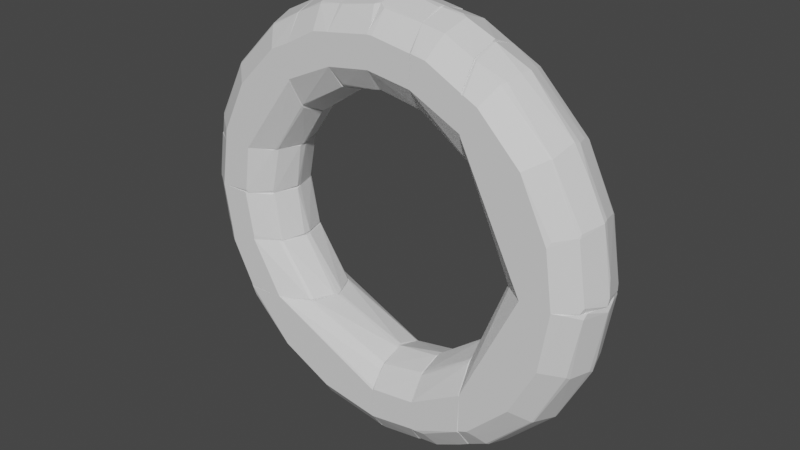 # Source: torus.blend  (saved by Blender 2.93.20; exported with 4.5.12 LTS)
import bpy
from mathutils import Matrix  # noqa: F401  (used for matrix-valued properties, if any)

bpy.ops.wm.read_factory_settings(use_empty=True)
scene = bpy.context.scene
scene.name = 'Scene'

# ---- collections
col_collection = bpy.data.collections.new('Collection'); scene.collection.children.link(col_collection)

# ---- materials (node trees are filled in below, after node groups)
mat_default_obj = bpy.data.materials.new('Default OBJ')
mat_default_obj.use_transparent_shadow = False

# ---- material node trees
mat_default_obj.use_nodes = True; mat_default_obj.node_tree.nodes.clear()
_N = mat_default_obj.node_tree.nodes; _L = mat_default_obj.node_tree.links
n0 = _N.new('ShaderNodeBsdfPrincipled'); n0.name = 'Principled BSDF'; n0.location = (10, 300)
n0.distribution = 'GGX'
n0.subsurface_method = 'BURLEY'
n0.inputs[3].default_value = 1.45
n0.inputs[27].default_value = (0.0, 0.0, 0.0, 1.0)
n0.inputs[28].default_value = 1.0
n1 = _N.new('ShaderNodeOutputMaterial'); n1.name = 'Material Output'; n1.location = (300, 300)
_L.new(n0.outputs[0], n1.inputs[0])
n1.is_active_output = True

# ---- world
world_world = bpy.data.worlds.new('World'); scene.world = world_world
world_world.use_nodes = True; world_world.node_tree.nodes.clear()
_N = world_world.node_tree.nodes; _L = world_world.node_tree.links
n0 = _N.new('ShaderNodeOutputWorld'); n0.name = 'World Output'; n0.location = (300, 300)
n1 = _N.new('ShaderNodeBackground'); n1.name = 'Background'; n1.location = (10, 300)
n1.inputs[0].default_value = (0.05088, 0.05088, 0.05088, 1.0)
_L.new(n1.outputs[0], n0.inputs[0])
n0.is_active_output = True
world_world.color = (0.05088, 0.05088, 0.05088)
world_world.use_sun_shadow = False
world_world.sun_shadow_jitter_overblur = 0.0

# ---- meshes
me_convex_0_001 = bpy.data.meshes.new('convex_0.001')
me_convex_0_001.from_pydata([(-0.1543, -0.4562, -0.0634), (0.002703, -0.4773, -0.06641), (-0.1422, -0.4622, -0.06038), (-0.1785, -0.2358, 0.003007), (-0.1785, -0.2358, -0.003007), (-0.3626, -0.2358, -0.09662), (0.002703, -0.5015, 0.006034), (0.002703, -0.4351, -0.09662), (0.002703, -0.3596, 0.09359), (0.002703, -0.3143, -0.05735), (0.002703, -0.3143, 0.05735), (-0.272, -0.2358, -0.09662), (-0.272, -0.2358, 0.09662), (-0.3626, -0.2389, 0.09662), (-0.1362, -0.4139, 0.09662), (0.002703, -0.4773, 0.06641), (-0.2569, -0.3536, -0.09662), (-0.2841, -0.3898, -0.0634), (0.002703, -0.3656, -0.09662), (-0.3898, -0.2841, -0.0634), (0.002703, -0.4351, 0.09662), (-0.003339, -0.2962, -0.003007), (-0.2569, -0.3536, 0.09662), (-0.2026, -0.2358, -0.05735), (-0.2026, -0.2358, 0.05735), (-0.4169, -0.2358, 0.05735), (-0.3928, -0.2841, 0.06038), (-0.1362, -0.4139, -0.09662), (-0.4169, -0.2358, -0.05735), (-0.1574, -0.4773, 0.006034), (-0.2841, -0.4139, -0.003007), (-0.1574, -0.4773, -0.006034), (-0.2992, -0.4049, 0.003007), (-0.01542, -0.4834, 0.05735), (-0.1543, -0.4592, 0.06038), (0.002703, -0.3656, 0.09662), (0.002703, -0.2992, 0.009041), (-0.2901, -0.3988, -0.03622), (-0.4049, -0.2992, -0.003007), (-0.01242, -0.5015, -0.003007), (-0.006382, -0.4834, -0.06038), (0.002703, -0.3264, -0.06944), (-0.3536, -0.257, -0.09662), (-0.1543, -0.4592, -0.06038), (-0.3566, -0.26, 0.09359), (0.002703, -0.3264, 0.06944), (-0.4351, -0.2419, -0.003007), (-0.3928, -0.2841, -0.06038), (-0.2841, -0.3928, 0.06038), (-0.2841, -0.3898, 0.0634), (-0.4049, -0.2992, 0.003007), (-0.1483, -0.4501, 0.06944), (-0.2901, -0.3988, 0.03622), (-0.4351, -0.2389, 0.006034), (-0.2086, -0.2358, -0.0634), (-0.2086, -0.2358, 0.0634)], [], [(0, 1, 2), (3, 4, 5), (6, 7, 8), (8, 7, 9), (8, 9, 10), (5, 4, 11), (7, 5, 11), (3, 5, 12), (13, 14, 12), (6, 8, 15), (5, 7, 16), (0, 17, 16), (9, 7, 18), (7, 11, 18), (16, 17, 19), (12, 14, 20), (15, 8, 20), (4, 3, 21), (14, 13, 22), (11, 4, 23), (4, 21, 23), (21, 9, 23), (3, 12, 24), (12, 5, 25), (13, 12, 25), (26, 13, 25), (16, 7, 27), (0, 16, 27), (5, 19, 28), (25, 5, 28), (29, 30, 31), (30, 29, 32), (29, 6, 33), (6, 15, 33), (34, 29, 33), (15, 34, 33), (8, 12, 35), (12, 20, 35), (20, 8, 35), (10, 9, 36), (21, 3, 36), (9, 21, 36), (3, 24, 36), (24, 10, 36), (30, 32, 37), (32, 38, 37), (6, 29, 39), (40, 6, 39), (29, 31, 39), (11, 9, 41), (9, 18, 41), (18, 11, 41), (5, 16, 42), (19, 5, 42), (16, 19, 42), (17, 0, 43), (31, 30, 43), (37, 17, 43), (30, 37, 43), (13, 26, 44), (22, 13, 44), (8, 10, 45), (12, 8, 45), (10, 12, 45), (7, 6, 1), (6, 40, 1), (27, 7, 1), (0, 27, 1), (38, 46, 47), (19, 17, 47), (28, 19, 47), (46, 28, 47), (17, 37, 47), (37, 38, 47), (48, 34, 49), (26, 48, 49), (44, 26, 49), (22, 44, 49), (46, 38, 50), (38, 32, 50), (34, 15, 51), (20, 14, 51), (15, 20, 51), (14, 22, 51), (49, 34, 51), (22, 49, 51), (34, 48, 52), (29, 34, 52), (48, 26, 52), (32, 29, 52), (26, 50, 52), (50, 32, 52), (26, 25, 53), (28, 46, 53), (25, 28, 53), (46, 50, 53), (50, 26, 53), (9, 11, 54), (11, 23, 54), (23, 9, 54), (12, 10, 55), (24, 12, 55), (10, 24, 55), (40, 39, 2), (39, 31, 2), (43, 0, 2), (31, 43, 2), (1, 40, 2)])
me_convex_0_001.materials.append(mat_default_obj)
me_convex_0_001.use_remesh_fix_poles = True
me_convex_0_001.use_remesh_preserve_attributes = False
me_convex_0_001.update()
me_convex_1_001 = bpy.data.meshes.new('convex_1.001')
me_convex_1_001.from_pydata([(0.4586, -0.1483, -0.0634), (0.4103, -0.2509, -0.06038), (0.3891, -0.2841, -0.0634), (0.4858, -0.000316, 0.05434), (0.4345, -0.000316, -0.09662), (0.3137, -0.000316, 0.05434), (0.2352, -0.272, -0.09662), (0.2352, -0.4351, -0.009041), (0.2352, -0.3626, 0.09662), (0.3529, -0.2569, -0.09662), (0.3167, -0.000316, -0.06038), (0.2352, -0.1785, 0.003007), (0.365, -0.000316, 0.09662), (0.4133, -0.1392, 0.09662), (0.2352, -0.272, 0.09662), (0.5009, -0.000316, -0.009041), (0.2352, -0.3626, -0.09662), (0.365, -0.000316, -0.09662), (0.4345, -0.000316, 0.09662), (0.2986, -0.000316, -0.009041), (0.2352, -0.2026, -0.05735), (0.3529, -0.2569, 0.09662), (0.2352, -0.2026, 0.05735), (0.4133, -0.1392, -0.09662), (0.2382, -0.4169, 0.05735), (0.2382, -0.4351, -0.009041), (0.2382, -0.4169, -0.05735), (0.2835, -0.3898, -0.0634), (0.2986, -0.000316, 0.009041), (0.3228, -0.000316, 0.06641), (0.3922, -0.2841, 0.06038), (0.2865, -0.3928, 0.05735), (0.4073, -0.2962, 0.003007), (0.2956, -0.4079, -0.003007), (0.4073, -0.2962, -0.003007), (0.4767, -0.1603, -0.003007), (0.4767, -0.1543, 0.009041), (0.5009, -0.01542, 0.003007), (0.4827, -0.0124, -0.06038), (0.4616, -0.1513, -0.05735), (0.4827, -0.0124, 0.06038), (0.2563, -0.3535, -0.09662), (0.4586, -0.1483, 0.0634), (0.4616, -0.1543, 0.05434), (0.3922, -0.2841, -0.06038), (0.2865, -0.3928, -0.05735), (0.2956, -0.4079, 0.003007), (0.4767, -0.000316, -0.06641), (0.3891, -0.2841, 0.0634), (0.2684, -0.3656, 0.08453), (0.2382, -0.4351, 0.009041), (0.3228, -0.000316, -0.06641), (0.4827, -0.1302, -0.003007), (0.4526, -0.00338, 0.08453), (0.2835, -0.3898, 0.0634), (0.2352, -0.2087, 0.0634), (0.4345, -0.01244, -0.09662), (0.2352, -0.2087, -0.0634), (0.2563, -0.3535, 0.09662)], [], [(0, 1, 2), (3, 4, 5), (6, 7, 8), (6, 4, 9), (5, 4, 10), (6, 8, 11), (3, 5, 12), (8, 13, 12), (11, 8, 14), (8, 12, 14), (4, 3, 15), (7, 6, 16), (6, 9, 16), (4, 6, 17), (10, 4, 17), (3, 12, 18), (12, 13, 18), (5, 10, 19), (11, 19, 20), (6, 11, 20), (19, 10, 20), (13, 8, 21), (11, 14, 22), (9, 4, 23), (8, 7, 24), (25, 7, 26), (7, 16, 26), (16, 27, 26), (5, 19, 28), (19, 11, 28), (22, 5, 28), (11, 22, 28), (12, 5, 29), (14, 12, 29), (30, 31, 32), (33, 34, 32), (34, 35, 32), (35, 36, 32), (15, 3, 37), (38, 39, 0), (37, 3, 40), (36, 37, 40), (9, 27, 41), (16, 9, 41), (27, 16, 41), (42, 30, 43), (30, 32, 43), (32, 36, 43), (36, 40, 43), (40, 42, 43), (44, 34, 45), (27, 44, 45), (33, 25, 45), (34, 33, 45), (25, 26, 45), (26, 27, 45), (25, 33, 46), (32, 31, 46), (33, 32, 46), (4, 15, 47), (15, 38, 47), (38, 0, 47), (42, 13, 48), (30, 42, 48), (13, 21, 48), (21, 49, 48), (7, 25, 50), (24, 7, 50), (31, 24, 50), (25, 46, 50), (46, 31, 50), (6, 10, 51), (17, 6, 51), (10, 17, 51), (39, 38, 52), (38, 15, 52), (35, 39, 52), (36, 35, 52), (37, 36, 52), (15, 37, 52), (34, 44, 1), (35, 34, 1), (39, 35, 1), (0, 39, 1), (13, 42, 53), (3, 18, 53), (18, 13, 53), (42, 40, 53), (40, 3, 53), (31, 30, 54), (8, 24, 54), (24, 31, 54), (30, 48, 54), (48, 49, 54), (5, 22, 55), (22, 14, 55), (29, 5, 55), (14, 29, 55), (23, 4, 56), (0, 23, 56), (4, 47, 56), (47, 0, 56), (10, 6, 57), (6, 20, 57), (20, 10, 57), (21, 8, 58), (49, 21, 58), (8, 54, 58), (54, 49, 58), (27, 9, 2), (44, 27, 2), (9, 23, 2), (23, 0, 2), (1, 44, 2)])
me_convex_1_001.materials.append(mat_default_obj)
me_convex_1_001.use_remesh_fix_poles = True
me_convex_1_001.use_remesh_preserve_attributes = False
me_convex_1_001.update()
me_convex_2_001 = bpy.data.meshes.new('convex_2.001')
me_convex_2_001.from_pydata([(0.2201, 0.4254, 0.05735), (0.2201, 0.368, 0.09662), (0.2261, 0.4224, 0.06038), (0.2201, 0.1929, -0.003007), (0.2201, 0.1929, 0.003007), (0.2201, 0.368, -0.09662), (0.4344, -0.000273, -0.09662), (0.5009, -0.000273, 0.009041), (0.365, -0.000273, 0.09662), (0.3167, -0.000273, -0.06038), (0.2201, 0.4435, 0.006034), (0.3167, -0.000273, 0.06038), (0.2261, 0.368, 0.09662), (0.2201, 0.2895, 0.09662), (0.353, 0.2563, -0.09662), (0.2201, 0.2895, -0.09662), (0.4344, -0.000273, 0.09662), (0.365, -0.000273, -0.09662), (0.353, 0.2563, 0.09662), (0.2986, -0.000273, -0.009041), (0.2201, 0.2201, -0.06038), (0.2201, 0.2201, 0.06038), (0.4133, 0.1386, -0.09662), (0.2986, 0.4042, -0.006034), (0.2926, 0.4042, 0.0181), (0.4042, 0.2985, 0.006034), (0.4073, 0.2925, -0.009041), (0.2986, -0.000273, 0.009041), (0.2563, 0.3529, -0.09662), (0.2805, 0.3922, -0.0634), (0.4948, 0.05408, -0.003007), (0.4827, 0.0118, -0.06038), (0.4616, 0.1537, -0.05434), (0.4586, 0.1477, -0.0634), (0.3952, 0.2804, -0.06038), (0.2563, 0.3529, 0.09662), (0.2805, 0.3922, 0.0634), (0.4224, 0.1386, 0.09056), (0.4163, 0.1265, 0.09662), (0.4858, -0.000273, -0.05434), (0.2261, 0.4435, 0.003007), (0.2231, 0.4254, -0.05735), (0.3952, 0.2804, 0.06038), (0.2865, 0.3952, 0.05131), (0.4767, 0.1597, 0.002989), (0.4737, 0.1627, -0.009041), (0.2895, 0.3982, -0.03925), (0.4767, -0.000273, 0.06641), (0.4827, 0.0118, 0.06036), (0.3922, 0.2804, -0.0634), (0.3922, 0.2804, 0.0634), (0.3227, -0.000273, 0.06641), (0.3227, -0.000273, -0.06641), (0.4616, 0.1447, 0.06038), (0.4586, 0.1477, 0.0634), (0.2201, 0.4163, -0.06641), (0.3982, 0.2895, -0.03925), (0.5009, 0.0148, 0.002989), (0.4526, 0.002768, -0.08453), (0.4616, 0.1537, 0.05434), (0.4405, 0.2321, 0.003007)], [], [(0, 1, 2), (3, 4, 5), (6, 7, 8), (6, 8, 9), (5, 4, 10), (9, 8, 11), (8, 12, 13), (10, 4, 13), (6, 5, 14), (3, 5, 15), (5, 6, 15), (8, 7, 16), (12, 8, 16), (6, 9, 17), (15, 6, 17), (12, 16, 18), (4, 3, 19), (9, 11, 19), (3, 15, 20), (15, 9, 20), (19, 3, 20), (9, 19, 20), (13, 4, 21), (11, 13, 21), (6, 14, 22), (10, 13, 0), (23, 24, 25), (26, 23, 25), (4, 19, 27), (19, 11, 27), (21, 4, 27), (11, 21, 27), (14, 5, 28), (29, 14, 28), (30, 31, 32), (33, 34, 32), (31, 33, 32), (12, 18, 35), (36, 12, 35), (18, 36, 35), (37, 18, 38), (18, 16, 38), (7, 6, 39), (24, 23, 40), (41, 10, 40), (10, 0, 40), (36, 42, 43), (42, 25, 43), (25, 24, 43), (24, 40, 43), (44, 30, 45), (30, 32, 45), (32, 34, 45), (34, 29, 46), (29, 41, 46), (40, 23, 46), (41, 40, 46), (16, 7, 47), (7, 48, 47), (38, 16, 47), (14, 29, 49), (29, 34, 49), (34, 33, 49), (33, 22, 49), (22, 14, 49), (18, 37, 50), (42, 36, 50), (36, 18, 50), (11, 8, 51), (8, 13, 51), (13, 11, 51), (9, 15, 52), (17, 9, 52), (15, 17, 52), (48, 53, 54), (37, 38, 54), (47, 48, 54), (38, 47, 54), (50, 37, 54), (42, 50, 54), (5, 10, 55), (10, 41, 55), (41, 29, 55), (28, 5, 55), (29, 28, 55), (23, 26, 56), (26, 45, 56), (45, 34, 56), (34, 46, 56), (46, 23, 56), (44, 53, 57), (48, 7, 57), (53, 48, 57), (30, 44, 57), (31, 30, 57), (7, 39, 57), (39, 31, 57), (13, 12, 1), (0, 13, 1), (33, 31, 58), (6, 22, 58), (22, 33, 58), (39, 6, 58), (31, 39, 58), (53, 44, 59), (42, 54, 59), (54, 53, 59), (26, 25, 60), (25, 42, 60), (45, 26, 60), (44, 45, 60), (42, 59, 60), (59, 44, 60), (12, 36, 2), (40, 0, 2), (43, 40, 2), (36, 43, 2), (1, 12, 2)])
me_convex_2_001.materials.append(mat_default_obj)
me_convex_2_001.use_remesh_fix_poles = True
me_convex_2_001.use_remesh_preserve_attributes = False
me_convex_2_001.update()
me_convex_3_001 = bpy.data.meshes.new('convex_3.001')
me_convex_3_001.from_pydata([(-0.3626, -0.2358, 0.09662), (-0.4139, -0.1362, 0.09662), (-0.4502, -0.1483, 0.06944), (-0.2087, -0.2358, 0.06038), (-0.4381, -0.2358, 0.003007), (-0.2751, -0.2358, -0.09662), (-0.417, -0.112, 0.09662), (-0.2721, -0.112, -0.006015), (-0.4834, -0.112, -0.006034), (-0.3475, -0.112, 0.09662), (-0.3415, -0.112, -0.09359), (-0.4139, -0.2358, -0.0634), (-0.2751, -0.2358, 0.09662), (-0.1815, -0.2358, 0.002989), (-0.2056, -0.2328, -0.05735), (-0.42, -0.1302, -0.09359), (-0.417, -0.1211, -0.09662), (-0.3626, -0.2358, -0.09662), (-0.2902, -0.1151, -0.06038), (-0.417, -0.2358, 0.06038), (-0.4592, -0.1543, 0.06038), (-0.4773, -0.1573, 0.006034), (-0.4652, -0.112, -0.06038), (-0.4652, -0.112, 0.06038), (-0.1845, -0.2328, -0.01207), (-0.2117, -0.2328, 0.06338), (-0.2117, -0.2328, -0.06338), (-0.2721, -0.112, 0.006015), (-0.1845, -0.2328, 0.01207), (-0.2902, -0.1151, 0.06038), (-0.3475, -0.112, -0.09662), (-0.4773, -0.1573, -0.006034), (-0.4592, -0.1543, -0.06038), (-0.426, -0.2328, -0.04225), (-0.417, -0.112, -0.09662), (-0.2056, -0.2328, 0.05735), (-0.2992, -0.112, 0.06641), (-0.4381, -0.1453, -0.0785)], [], [(0, 1, 2), (3, 4, 5), (4, 3, 0), (6, 7, 8), (7, 6, 9), (6, 0, 9), (8, 7, 10), (5, 4, 11), (0, 3, 12), (9, 0, 12), (3, 5, 13), (5, 14, 13), (15, 16, 17), (16, 5, 17), (5, 11, 17), (10, 7, 18), (4, 0, 19), (20, 4, 19), (4, 20, 21), (16, 15, 22), (8, 10, 22), (6, 8, 23), (21, 20, 23), (8, 21, 23), (7, 13, 24), (13, 14, 24), (18, 7, 24), (14, 18, 24), (12, 3, 25), (9, 12, 25), (14, 5, 26), (5, 10, 26), (18, 14, 26), (10, 18, 26), (0, 6, 1), (7, 9, 27), (13, 7, 27), (28, 13, 27), (29, 28, 27), (5, 16, 30), (10, 5, 30), (22, 10, 30), (4, 21, 31), (21, 8, 31), (8, 22, 31), (22, 32, 31), (11, 4, 33), (32, 11, 33), (4, 31, 33), (31, 32, 33), (16, 22, 34), (30, 16, 34), (22, 30, 34), (3, 13, 35), (13, 28, 35), (28, 29, 35), (29, 25, 35), (25, 3, 35), (25, 29, 36), (9, 25, 36), (27, 9, 36), (29, 27, 36), (15, 17, 37), (17, 11, 37), (11, 32, 37), (22, 15, 37), (32, 22, 37), (19, 0, 2), (20, 19, 2), (6, 23, 2), (23, 20, 2), (1, 6, 2)])
me_convex_3_001.materials.append(mat_default_obj)
me_convex_3_001.use_remesh_fix_poles = True
me_convex_3_001.use_remesh_preserve_attributes = False
me_convex_3_001.update()
me_convex_4_001 = bpy.data.meshes.new('convex_4.001')
me_convex_4_001.from_pydata([(-0.2932, -0.112, 0.06038), (-0.3174, -0.003345, 0.0634), (-0.2962, -0.109, 0.0634), (-0.4834, -0.000316, 0.06038), (-0.3657, -0.000316, 0.09662), (-0.2992, -0.000316, -0.009041), (-0.4653, -0.112, -0.06038), (-0.2932, -0.112, -0.06038), (-0.4351, -0.112, 0.08453), (-0.3596, -0.000316, -0.09359), (-0.3475, -0.112, -0.09662), (-0.4834, -0.112, 0.009041), (-0.3475, -0.103, 0.09662), (-0.4351, -0.000316, 0.09662), (-0.3143, -0.000316, 0.05735), (-0.2751, -0.109, 0.009041), (-0.4834, -0.000316, -0.06038), (-0.4441, -0.003345, -0.09056), (-0.4351, -0.006363, -0.09662), (-0.417, -0.112, -0.09662), (-0.3174, -0.003345, -0.0634), (-0.4653, -0.106, 0.0634), (-0.417, -0.112, 0.09662), (-0.2751, -0.109, -0.009041), (-0.2962, -0.003345, 0.003007), (-0.4864, -0.106, -0.003007), (-0.5015, -0.0124, -0.003007), (-0.5015, -0.000316, 0.006034), (-0.4713, -0.08485, -0.06038), (-0.3657, -0.000316, -0.09662), (-0.3475, -0.112, 0.09662), (-0.3143, -0.000316, -0.05735), (-0.4804, -0.02749, 0.06038)], [], [(0, 1, 2), (3, 4, 5), (6, 7, 8), (8, 7, 0), (3, 5, 9), (7, 6, 10), (9, 7, 10), (6, 8, 11), (12, 4, 13), (4, 3, 13), (5, 4, 14), (14, 0, 15), (0, 7, 15), (3, 9, 16), (17, 18, 19), (18, 10, 19), (10, 6, 19), (7, 9, 20), (11, 8, 21), (8, 13, 21), (8, 0, 22), (12, 13, 22), (13, 8, 22), (15, 7, 23), (5, 14, 24), (14, 15, 24), (15, 23, 24), (23, 5, 24), (6, 11, 25), (11, 26, 25), (26, 11, 27), (3, 16, 27), (16, 26, 27), (16, 17, 28), (26, 16, 28), (17, 19, 28), (19, 6, 28), (6, 25, 28), (25, 26, 28), (18, 17, 29), (10, 18, 29), (9, 10, 29), (17, 16, 29), (16, 9, 29), (12, 22, 30), (22, 0, 30), (9, 5, 31), (7, 20, 31), (20, 9, 31), (23, 7, 31), (5, 23, 31), (14, 4, 1), (0, 14, 1), (13, 3, 32), (11, 21, 32), (21, 13, 32), (3, 27, 32), (27, 11, 32), (4, 12, 2), (12, 30, 2), (30, 0, 2), (1, 4, 2)])
me_convex_4_001.materials.append(mat_default_obj)
me_convex_4_001.use_remesh_fix_poles = True
me_convex_4_001.use_remesh_preserve_attributes = False
me_convex_4_001.update()
me_convex_5_001 = bpy.data.meshes.new('convex_5.001')
me_convex_5_001.from_pydata([(0.008752, -0.4834, 0.06038), (0.1114, -0.4834, 0.009041), (0.1114, -0.4683, 0.05434), (0.1114, -0.3294, 0.08453), (0.1114, -0.3476, 0.09662), (0.1114, -0.4169, -0.09662), (0.002709, -0.3143, -0.05735), (0.002709, -0.4683, -0.07246), (0.002709, -0.4803, 0.0634), (0.002709, -0.3385, 0.0785), (0.1114, -0.2751, -0.009041), (0.1114, -0.4169, 0.09662), (0.002709, -0.3657, -0.09662), (0.1023, -0.3476, -0.09662), (0.002709, -0.4351, 0.09662), (0.002709, -0.2962, 0.003007), (0.002709, -0.5015, -0.006034), (0.1114, -0.3023, -0.06641), (0.1053, -0.4653, 0.0634), (0.002709, -0.4351, -0.09662), (0.00573, -0.3626, 0.09662), (0.00573, -0.3143, 0.06038), (0.008752, -0.4834, -0.06038), (0.1084, -0.2751, 0.009041), (0.1084, -0.2932, 0.05735), (0.00573, -0.5015, 0.006034), (0.1084, -0.4683, -0.05735), (0.1053, -0.4864, -0.003007), (0.1114, -0.4562, -0.06944), (0.1084, -0.2932, -0.05735), (0.1114, -0.3023, 0.06641), (0.00573, -0.3174, -0.0634), (0.1114, -0.3476, -0.09662), (0.00573, -0.3626, -0.09662)], [], [(0, 1, 2), (3, 4, 5), (6, 7, 8), (5, 4, 1), (6, 8, 9), (3, 5, 10), (1, 4, 11), (7, 6, 12), (13, 5, 12), (9, 8, 14), (11, 4, 14), (6, 9, 15), (10, 6, 15), (8, 7, 16), (10, 5, 17), (14, 8, 18), (11, 14, 18), (7, 12, 19), (12, 5, 19), (4, 3, 20), (14, 4, 20), (9, 14, 20), (15, 9, 21), (16, 7, 22), (10, 15, 23), (15, 21, 23), (21, 24, 23), (8, 16, 25), (26, 1, 27), (16, 22, 27), (22, 26, 27), (25, 16, 27), (1, 25, 27), (5, 1, 28), (1, 26, 28), (7, 19, 28), (19, 5, 28), (22, 7, 28), (26, 22, 28), (6, 10, 29), (10, 17, 29), (18, 8, 0), (8, 25, 0), (25, 1, 0), (3, 10, 30), (20, 3, 30), (9, 20, 30), (21, 9, 30), (24, 21, 30), (10, 23, 30), (23, 24, 30), (12, 6, 31), (6, 29, 31), (29, 17, 31), (5, 13, 32), (17, 5, 32), (13, 17, 32), (13, 12, 33), (17, 13, 33), (12, 31, 33), (31, 17, 33), (1, 11, 2), (11, 18, 2), (18, 0, 2)])
me_convex_5_001.materials.append(mat_default_obj)
me_convex_5_001.use_remesh_fix_poles = True
me_convex_5_001.use_remesh_preserve_attributes = False
me_convex_5_001.update()
me_convex_6_001 = bpy.data.meshes.new('convex_6.001')
me_convex_6_001.from_pydata([(0.214, -0.429, -0.06038), (0.2352, -0.4139, -0.0634), (0.2322, -0.4381, -0.009041), (0.2352, -0.2056, -0.05735), (0.2352, -0.2751, 0.09662), (0.2352, -0.4381, 0.003007), (0.1114, -0.4592, 0.06641), (0.1114, -0.2902, 0.05434), (0.1114, -0.3415, -0.09359), (0.2352, -0.3626, -0.09662), (0.1114, -0.4652, -0.06038), (0.2352, -0.3686, 0.09359), (0.2322, -0.2751, 0.09662), (0.1114, -0.3475, 0.09662), (0.1114, -0.2902, -0.05434), (0.2352, -0.2751, -0.09662), (0.1476, -0.4079, -0.09662), (0.2322, -0.2117, 0.0634), (0.1205, -0.4169, 0.09662), (0.2322, -0.1815, 0.003007), (0.1114, -0.2721, 0.003007), (0.1114, -0.4169, -0.09662), (0.1537, -0.4592, 0.06038), (0.1114, -0.4834, 0.009041), (0.1446, -0.4804, 0.003007), (0.1537, -0.4592, -0.06038), (0.1597, -0.4773, -0.003007), (0.2322, -0.2117, -0.0634), (0.2352, -0.4169, 0.06038), (0.214, -0.429, 0.06038), (0.2352, -0.2056, 0.05735), (0.2322, -0.1815, -0.003007), (0.1114, -0.2962, 0.0634), (0.2322, -0.3656, 0.09662), (0.1144, -0.3445, -0.09662), (0.1114, -0.2962, -0.0634), (0.1416, -0.4169, 0.09359), (0.1144, -0.4834, -0.009041), (0.1114, -0.4169, 0.09662), (0.2322, -0.2056, 0.05735), (0.2322, -0.2056, -0.05735), (0.1597, -0.4773, 0.003007), (0.1416, -0.426, -0.08756)], [], [(0, 1, 2), (3, 4, 5), (6, 7, 8), (3, 5, 9), (6, 8, 10), (5, 4, 11), (4, 12, 13), (7, 6, 13), (8, 7, 14), (3, 9, 15), (9, 16, 15), (12, 4, 17), (13, 12, 17), (4, 13, 18), (7, 19, 20), (14, 7, 20), (10, 8, 21), (15, 16, 21), (18, 6, 22), (6, 10, 23), (24, 22, 23), (22, 6, 23), (25, 0, 26), (9, 5, 1), (3, 15, 27), (5, 11, 28), (29, 5, 28), (11, 29, 28), (4, 3, 30), (3, 19, 30), (17, 4, 30), (19, 3, 31), (20, 19, 31), (14, 20, 31), (7, 13, 32), (13, 17, 32), (11, 4, 33), (4, 18, 33), (21, 8, 34), (15, 21, 34), (8, 27, 34), (27, 15, 34), (8, 14, 35), (27, 8, 35), (29, 11, 36), (22, 29, 36), (18, 22, 36), (11, 33, 36), (33, 18, 36), (10, 25, 37), (23, 10, 37), (24, 23, 37), (26, 24, 37), (25, 26, 37), (13, 6, 38), (6, 18, 38), (18, 13, 38), (19, 7, 39), (30, 19, 39), (17, 30, 39), (7, 32, 39), (32, 17, 39), (3, 27, 40), (31, 3, 40), (14, 31, 40), (35, 14, 40), (27, 35, 40), (5, 29, 41), (22, 24, 41), (29, 22, 41), (24, 26, 41), (26, 5, 41), (16, 9, 42), (21, 16, 42), (10, 21, 42), (25, 10, 42), (0, 25, 42), (9, 1, 42), (1, 0, 42), (5, 26, 2), (26, 0, 2), (1, 5, 2)])
me_convex_6_001.materials.append(mat_default_obj)
me_convex_6_001.use_remesh_fix_poles = True
me_convex_6_001.use_remesh_preserve_attributes = False
me_convex_6_001.update()
me_convex_7_001 = bpy.data.meshes.new('convex_7.001')
me_convex_7_001.from_pydata([(-0.4834, 0.008749, -0.06038), (-0.4834, -0.000316, -0.06038), (-0.5015, 0.005731, -0.006034), (-0.4441, -0.000316, -0.09056), (-0.4351, -0.000316, -0.09662), (-0.3596, -0.000316, 0.09359), (-0.4683, 0.1114, 0.05434), (-0.3204, 0.1114, 0.0785), (-0.3023, 0.1114, -0.06641), (-0.2992, -0.000316, -0.009041), (-0.4562, 0.1114, -0.06944), (-0.5015, -0.000316, 0.006034), (-0.4351, -0.000316, 0.09662), (-0.3475, 0.1114, -0.09662), (-0.3626, 0.005731, -0.09662), (-0.417, 0.1114, 0.09662), (-0.3143, -0.000316, -0.05735), (-0.417, 0.1114, -0.09662), (-0.3475, 0.1114, 0.09662), (-0.2932, 0.1114, 0.05735), (-0.3143, 0.005731, 0.06038), (-0.2751, 0.1084, 0.009041), (-0.2751, 0.1114, -0.009041), (-0.4683, 0.1114, -0.05434), (-0.4864, 0.1053, -0.003007), (-0.2962, 0.002713, 0.003007), (-0.4653, 0.1053, 0.0634), (-0.4834, 0.008749, 0.06038), (-0.2932, 0.1084, -0.05735), (-0.5015, 0.01177, 0.003007), (-0.3626, 0.005731, 0.09662), (-0.4834, 0.1114, 0.009041), (-0.3264, -0.000316, -0.06944), (-0.4773, -0.000316, 0.06641), (-0.3143, -0.000316, 0.05735), (-0.3023, 0.1084, 0.06641)], [], [(0, 1, 2), (3, 4, 5), (6, 7, 8), (5, 4, 9), (6, 8, 10), (3, 5, 11), (11, 5, 12), (10, 8, 13), (8, 14, 13), (14, 4, 13), (7, 6, 15), (10, 3, 0), (9, 4, 16), (4, 3, 17), (3, 10, 17), (13, 4, 17), (10, 13, 17), (7, 15, 18), (15, 12, 18), (8, 7, 19), (20, 21, 19), (9, 16, 22), (8, 19, 22), (19, 21, 22), (6, 10, 23), (0, 24, 23), (10, 0, 23), (9, 22, 25), (22, 21, 25), (15, 6, 26), (12, 15, 26), (6, 27, 26), (22, 16, 28), (8, 22, 28), (11, 27, 29), (12, 5, 30), (18, 12, 30), (27, 6, 31), (6, 23, 31), (23, 24, 31), (24, 29, 31), (29, 27, 31), (14, 8, 32), (4, 14, 32), (16, 4, 32), (8, 28, 32), (28, 16, 32), (11, 12, 33), (27, 11, 33), (12, 26, 33), (26, 27, 33), (3, 11, 1), (0, 3, 1), (5, 9, 34), (21, 20, 34), (20, 5, 34), (9, 25, 34), (25, 21, 34), (5, 20, 35), (7, 18, 35), (19, 7, 35), (20, 19, 35), (30, 5, 35), (18, 30, 35), (24, 0, 2), (29, 24, 2), (11, 29, 2), (1, 11, 2)])
me_convex_7_001.materials.append(mat_default_obj)
me_convex_7_001.use_remesh_fix_poles = True
me_convex_7_001.use_remesh_preserve_attributes = False
me_convex_7_001.update()
me_convex_8_001 = bpy.data.meshes.new('convex_8.001')
me_convex_8_001.from_pydata([(-0.2117, 0.2322, -0.0634), (-0.2932, 0.1114, -0.06038), (-0.2962, 0.1114, -0.0634), (-0.2117, 0.374, 0.09662), (-0.2117, 0.202, 0.003007), (-0.2117, 0.2955, -0.09662), (-0.4834, 0.1114, 0.009041), (-0.4834, 0.1114, -0.009041), (-0.3475, 0.1114, 0.09662), (-0.417, 0.1114, -0.09662), (-0.4139, 0.1356, 0.09662), (-0.2117, 0.374, -0.09662), (-0.2932, 0.1114, 0.06038), (-0.2117, 0.2956, 0.09662), (-0.3536, 0.2563, -0.09662), (-0.3475, 0.1114, -0.09662), (-0.3536, 0.2563, 0.09662), (-0.4773, 0.1597, -0.003007), (-0.4592, 0.1537, -0.06038), (-0.2117, 0.4284, 0.06038), (-0.2117, 0.2261, -0.05735), (-0.2721, 0.1114, -0.003007), (-0.2117, 0.2261, 0.05735), (-0.4592, 0.1114, 0.06641), (-0.4592, 0.1537, 0.06038), (-0.2117, 0.4284, -0.06038), (-0.257, 0.3529, 0.09662), (-0.2841, 0.3891, -0.0634), (-0.257, 0.3529, -0.09662), (-0.4653, 0.1114, -0.06038), (-0.417, 0.1114, 0.09662), (-0.417, 0.1416, -0.09359), (-0.2177, 0.4465, -0.006034), (-0.2147, 0.4465, 0.009041), (-0.4079, 0.2956, 0.003007), (-0.2962, 0.4073, -0.003007), (-0.4079, 0.2956, -0.003007), (-0.2871, 0.3921, -0.05735), (-0.2871, 0.3921, 0.05735), (-0.3928, 0.2865, 0.05735), (-0.3898, 0.2835, 0.0634), (-0.2841, 0.3891, 0.0634), (-0.2962, 0.4073, 0.003007), (-0.4773, 0.1597, 0.003007), (-0.2721, 0.1114, 0.003007), (-0.3898, 0.2835, -0.0634), (-0.3928, 0.2835, -0.06038), (-0.4502, 0.1476, 0.06944), (-0.3928, 0.2865, -0.05735), (-0.2117, 0.2322, 0.0634), (-0.2147, 0.4284, 0.06038), (-0.2962, 0.1114, 0.0634)], [], [(0, 1, 2), (3, 4, 5), (6, 7, 8), (8, 7, 9), (8, 9, 1), (8, 3, 10), (3, 5, 11), (5, 9, 11), (8, 1, 12), (4, 3, 13), (3, 8, 13), (11, 9, 14), (9, 5, 15), (1, 9, 15), (10, 3, 16), (7, 6, 17), (18, 7, 17), (3, 11, 19), (5, 4, 20), (1, 20, 21), (12, 1, 21), (20, 4, 21), (4, 13, 22), (6, 8, 23), (24, 6, 23), (19, 11, 25), (16, 3, 26), (14, 27, 28), (11, 14, 28), (27, 25, 28), (25, 11, 28), (9, 7, 29), (7, 18, 29), (8, 10, 30), (23, 8, 30), (10, 23, 30), (14, 9, 31), (9, 29, 31), (29, 18, 31), (25, 32, 33), (19, 25, 33), (34, 35, 36), (17, 34, 36), (35, 32, 37), (25, 27, 37), (32, 25, 37), (36, 35, 37), (38, 34, 39), (40, 38, 39), (24, 40, 39), (38, 40, 41), (40, 16, 41), (16, 26, 41), (34, 38, 42), (32, 35, 42), (35, 34, 42), (33, 32, 42), (6, 24, 43), (17, 6, 43), (34, 17, 43), (39, 34, 43), (24, 39, 43), (21, 4, 44), (12, 21, 44), (22, 12, 44), (4, 22, 44), (27, 14, 45), (18, 46, 45), (14, 31, 45), (31, 18, 45), (37, 27, 45), (40, 24, 47), (10, 16, 47), (16, 40, 47), (23, 10, 47), (24, 23, 47), (46, 18, 48), (18, 17, 48), (17, 36, 48), (36, 37, 48), (45, 46, 48), (37, 45, 48), (12, 22, 49), (22, 13, 49), (5, 20, 0), (20, 1, 0), (3, 19, 50), (26, 3, 50), (19, 33, 50), (38, 41, 50), (41, 26, 50), (42, 38, 50), (33, 42, 50), (8, 12, 51), (13, 8, 51), (12, 49, 51), (49, 13, 51), (15, 5, 2), (1, 15, 2), (5, 0, 2)])
me_convex_8_001.materials.append(mat_default_obj)
me_convex_8_001.use_remesh_fix_poles = True
me_convex_8_001.use_remesh_preserve_attributes = False
me_convex_8_001.update()
me_convex_9_001 = bpy.data.meshes.new('convex_9.001')
me_convex_9_001.from_pydata([(-0.09995, 0.4858, 0.006034), (-0.1543, 0.4767, 0.009041), (-0.1513, 0.4616, 0.05735), (-0.09995, 0.3439, -0.09359), (-0.09995, 0.4193, 0.09662), (-0.09995, 0.2986, 0.06038), (-0.2117, 0.374, -0.09662), (-0.2117, 0.3801, 0.09359), (-0.2117, 0.4495, 0.006034), (-0.103, 0.4193, 0.09662), (-0.2117, 0.2986, 0.09662), (-0.09995, 0.4616, -0.06641), (-0.2117, 0.2352, -0.0634), (-0.09995, 0.2805, -0.01207), (-0.2086, 0.205, 0.003007), (-0.2117, 0.2292, 0.05735), (-0.09995, 0.3499, 0.09662), (-0.2117, 0.2986, -0.09662), (-0.106, 0.4193, -0.09662), (-0.09995, 0.2986, -0.06038), (-0.2086, 0.4314, -0.06038), (-0.1603, 0.4767, -0.003007), (-0.09995, 0.4676, 0.06038), (-0.1483, 0.4586, 0.0634), (-0.1483, 0.4586, -0.0634), (-0.2086, 0.4314, 0.06038), (-0.09995, 0.2775, 0.003007), (-0.2086, 0.2352, 0.0634), (-0.1392, 0.4133, 0.09662), (-0.2086, 0.2292, -0.05735), (-0.1392, 0.4133, -0.09662), (-0.2086, 0.205, -0.003007), (-0.09995, 0.3499, -0.09662), (-0.103, 0.4858, -0.006034), (-0.2117, 0.374, 0.09662), (-0.2117, 0.4223, -0.06641), (-0.1513, 0.4616, -0.05735)], [], [(0, 1, 2), (3, 4, 5), (6, 7, 8), (4, 9, 10), (7, 6, 10), (4, 3, 11), (10, 6, 12), (3, 5, 13), (14, 5, 15), (10, 12, 15), (5, 4, 16), (4, 10, 16), (12, 6, 17), (3, 12, 17), (6, 18, 17), (12, 3, 19), (3, 13, 19), (20, 8, 21), (9, 4, 22), (4, 11, 22), (23, 9, 22), (11, 18, 24), (8, 7, 25), (7, 23, 25), (5, 14, 26), (13, 5, 26), (15, 5, 27), (10, 15, 27), (5, 16, 27), (16, 10, 27), (10, 9, 28), (9, 23, 28), (23, 7, 28), (12, 19, 29), (18, 6, 30), (24, 18, 30), (14, 15, 31), (15, 12, 31), (19, 13, 31), (26, 14, 31), (13, 26, 31), (12, 29, 31), (29, 19, 31), (21, 8, 1), (11, 3, 32), (18, 11, 32), (3, 17, 32), (17, 18, 32), (11, 33, 0), (33, 21, 0), (22, 11, 0), (21, 1, 0), (7, 10, 34), (10, 28, 34), (28, 7, 34), (6, 8, 35), (8, 20, 35), (20, 24, 35), (30, 6, 35), (24, 30, 35), (33, 11, 36), (21, 33, 36), (20, 21, 36), (11, 24, 36), (24, 20, 36), (23, 22, 2), (8, 25, 2), (25, 23, 2), (1, 8, 2), (22, 0, 2)])
me_convex_9_001.materials.append(mat_default_obj)
me_convex_9_001.use_remesh_fix_poles = True
me_convex_9_001.use_remesh_preserve_attributes = False
me_convex_9_001.update()
me_convex_10_001 = bpy.data.meshes.new('convex_10.001')
me_convex_10_001.from_pydata([(-0.0124, 0.4827, 0.06038), (-0.09995, 0.4677, 0.06038), (-0.09088, 0.4677, 0.0634), (-0.000316, 0.4344, 0.09662), (-0.000316, 0.4526, 0.08453), (-0.09995, 0.4193, 0.09662), (-0.09995, 0.4707, -0.05434), (-0.09995, 0.2805, 0.006034), (-0.000316, 0.3167, 0.06038), (-0.000316, 0.4827, -0.06038), (-0.000316, 0.3167, -0.06038), (-0.09995, 0.3499, -0.09662), (-0.09995, 0.3499, 0.09662), (-0.000316, 0.4344, -0.09662), (-0.03051, 0.359, -0.09662), (-0.000316, 0.4858, 0.05434), (-0.09995, 0.4193, -0.09662), (-0.09995, 0.2986, -0.05735), (-0.000316, 0.365, 0.09662), (-0.09995, 0.2986, 0.05735), (-0.000316, 0.365, -0.09662), (-0.09088, 0.4677, -0.0634), (-0.000316, 0.5009, 0.009041), (-0.003339, 0.5009, -0.009041), (-0.09088, 0.4888, 0.003007), (-0.09088, 0.3077, 0.06641), (-0.09693, 0.2805, -0.006034), (-0.006363, 0.2956, -0.003007), (-0.09088, 0.3077, -0.06641), (-0.000316, 0.2986, 0.009041), (-0.09995, 0.4858, -0.006034), (-0.009386, 0.3137, -0.06038), (-0.009386, 0.3137, 0.06038), (-0.0124, 0.4827, -0.06038)], [], [(0, 1, 2), (3, 4, 5), (5, 6, 7), (4, 3, 8), (4, 8, 9), (9, 8, 10), (7, 6, 11), (3, 5, 12), (5, 7, 12), (9, 10, 13), (14, 11, 13), (4, 9, 15), (11, 6, 16), (13, 11, 16), (6, 5, 1), (7, 11, 17), (8, 3, 18), (3, 12, 18), (12, 7, 19), (13, 10, 20), (14, 13, 20), (16, 6, 21), (13, 16, 21), (15, 9, 22), (9, 23, 22), (23, 24, 22), (18, 12, 25), (12, 19, 25), (7, 17, 26), (27, 7, 26), (11, 14, 28), (17, 11, 28), (10, 8, 29), (7, 27, 29), (27, 10, 29), (4, 15, 0), (24, 1, 0), (15, 22, 0), (22, 24, 0), (6, 1, 30), (1, 24, 30), (23, 6, 30), (24, 23, 30), (10, 27, 31), (14, 20, 31), (20, 10, 31), (26, 17, 31), (27, 26, 31), (28, 14, 31), (17, 28, 31), (8, 18, 32), (19, 7, 32), (18, 25, 32), (25, 19, 32), (7, 29, 32), (29, 8, 32), (9, 13, 33), (6, 23, 33), (23, 9, 33), (21, 6, 33), (13, 21, 33), (5, 4, 2), (1, 5, 2), (4, 0, 2)])
me_convex_10_001.materials.append(mat_default_obj)
me_convex_10_001.use_remesh_fix_poles = True
me_convex_10_001.use_remesh_preserve_attributes = False
me_convex_10_001.update()
me_convex_11_001 = bpy.data.meshes.new('convex_11.001')
me_convex_11_001.from_pydata([(0.01479, 0.5009, 0.003007), (-0.000316, 0.4858, 0.05434), (0.09931, 0.4858, 0.009041), (0.1023, 0.2986, 0.06038), (0.1023, 0.3499, -0.09662), (0.1023, 0.4858, -0.006034), (-0.000316, 0.365, -0.09662), (-0.000316, 0.2986, 0.009041), (-0.000316, 0.4827, -0.06038), (0.01479, 0.4465, 0.08756), (0.01177, 0.4344, 0.09662), (0.1023, 0.4193, 0.09662), (-0.000316, 0.365, 0.09662), (0.1023, 0.2986, -0.06038), (0.1023, 0.4193, -0.09662), (0.1023, 0.4676, 0.06038), (-0.000316, 0.3167, -0.06038), (0.09931, 0.2775, -0.003007), (-0.000316, 0.4344, -0.09662), (0.1023, 0.3499, 0.09662), (0.1023, 0.4676, -0.06038), (-0.000316, 0.3167, 0.06038), (-0.000316, 0.5009, -0.009041), (-0.000316, 0.4344, 0.09662), (-0.000316, 0.2986, -0.009041), (0.01177, 0.4827, -0.06038), (0.01479, 0.4797, 0.0634), (0.1023, 0.2775, 0.003007)], [], [(0, 1, 2), (3, 4, 5), (6, 7, 8), (9, 10, 11), (3, 5, 11), (8, 7, 12), (11, 10, 12), (6, 4, 13), (4, 3, 13), (4, 6, 14), (5, 4, 14), (8, 12, 1), (11, 5, 15), (7, 6, 16), (6, 13, 16), (16, 13, 17), (6, 8, 18), (14, 6, 18), (3, 11, 19), (12, 3, 19), (11, 12, 19), (5, 14, 20), (3, 12, 21), (12, 7, 21), (8, 1, 22), (0, 5, 22), (1, 0, 22), (12, 10, 23), (1, 12, 23), (7, 16, 24), (16, 17, 24), (17, 7, 24), (18, 8, 25), (14, 18, 25), (5, 20, 25), (20, 14, 25), (8, 22, 25), (22, 5, 25), (10, 9, 26), (9, 11, 26), (11, 15, 26), (15, 1, 26), (23, 10, 26), (1, 23, 26), (13, 3, 27), (17, 13, 27), (7, 17, 27), (3, 21, 27), (21, 7, 27), (15, 5, 2), (1, 15, 2), (5, 0, 2)])
me_convex_11_001.materials.append(mat_default_obj)
me_convex_11_001.use_remesh_fix_poles = True
me_convex_11_001.use_remesh_preserve_attributes = False
me_convex_11_001.update()
me_convex_12 = bpy.data.meshes.new('convex_12')
me_convex_12.from_pydata([(0.1023, 0.3499, -0.09662), (0.2171, 0.2261, -0.0634), (0.1023, 0.3047, -0.06641), (0.2201, 0.2261, 0.0634), (0.2201, 0.2926, -0.09662), (0.2201, 0.4465, -0.003007), (0.2201, 0.371, 0.09662), (0.1023, 0.4646, -0.0634), (0.1023, 0.2956, -0.05735), (0.1023, 0.2956, 0.05735), (0.1054, 0.4194, 0.09662), (0.1144, 0.4224, 0.09359), (0.1023, 0.4676, 0.06038), (0.2201, 0.4224, -0.0634), (0.1023, 0.3499, 0.09662), (0.1386, 0.4133, -0.09662), (0.2201, 0.2261, -0.0634), (0.2171, 0.196, -0.003007), (0.2201, 0.4254, 0.06038), (0.2201, 0.2926, 0.09662), (0.2201, 0.371, -0.09662), (0.1537, 0.4586, 0.06038), (0.1537, 0.4586, -0.06038), (0.1476, 0.4797, -0.003007), (0.1023, 0.4858, -0.006034), (0.1023, 0.4194, -0.09662), (0.2171, 0.196, 0.003007), (0.1054, 0.2745, 0.003007), (0.1597, 0.4767, 0.003007), (0.1386, 0.4133, 0.09662), (0.2171, 0.2261, 0.0634), (0.1023, 0.2775, -0.006034), (0.1054, 0.4858, 0.006034), (0.1023, 0.3047, 0.06641)], [], [(0, 1, 2), (3, 4, 5), (3, 5, 6), (7, 8, 9), (10, 11, 12), (7, 9, 12), (5, 4, 13), (6, 10, 14), (10, 12, 14), (12, 9, 14), (8, 7, 0), (15, 4, 0), (4, 3, 16), (3, 17, 16), (6, 5, 18), (3, 6, 19), (6, 14, 19), (4, 15, 20), (15, 13, 20), (13, 4, 20), (12, 11, 21), (15, 7, 22), (13, 15, 22), (5, 13, 22), (23, 22, 24), (7, 12, 24), (22, 7, 24), (7, 15, 25), (0, 7, 25), (15, 0, 25), (17, 3, 26), (9, 27, 26), (27, 17, 26), (18, 5, 28), (21, 18, 28), (5, 22, 28), (22, 23, 28), (11, 10, 29), (10, 6, 29), (6, 18, 29), (21, 11, 29), (18, 21, 29), (17, 8, 1), (0, 4, 1), (4, 16, 1), (16, 17, 1), (3, 19, 30), (19, 14, 30), (26, 3, 30), (9, 26, 30), (9, 8, 31), (8, 17, 31), (27, 9, 31), (17, 27, 31), (12, 21, 32), (23, 24, 32), (24, 12, 32), (28, 23, 32), (21, 28, 32), (14, 9, 33), (9, 30, 33), (30, 14, 33), (8, 0, 2), (1, 8, 2)])
me_convex_12.materials.append(mat_default_obj)
me_convex_12.use_remesh_fix_poles = True
me_convex_12.use_remesh_preserve_attributes = False
me_convex_12.update()

# ---- objects
ob_convex_0_001 = bpy.data.objects.new('convex_0.001', me_convex_0_001)
ob_convex_1_001 = bpy.data.objects.new('convex_1.001', me_convex_1_001)
ob_convex_2_001 = bpy.data.objects.new('convex_2.001', me_convex_2_001)
ob_convex_3_001 = bpy.data.objects.new('convex_3.001', me_convex_3_001)
ob_convex_4_001 = bpy.data.objects.new('convex_4.001', me_convex_4_001)
ob_convex_5_001 = bpy.data.objects.new('convex_5.001', me_convex_5_001)
ob_convex_6_001 = bpy.data.objects.new('convex_6.001', me_convex_6_001)
ob_convex_7_001 = bpy.data.objects.new('convex_7.001', me_convex_7_001)
ob_convex_8_001 = bpy.data.objects.new('convex_8.001', me_convex_8_001)
ob_convex_9_001 = bpy.data.objects.new('convex_9.001', me_convex_9_001)
ob_convex_10_001 = bpy.data.objects.new('convex_10.001', me_convex_10_001)
ob_convex_11_001 = bpy.data.objects.new('convex_11.001', me_convex_11_001)
ob_convex_12 = bpy.data.objects.new('convex_12', me_convex_12)

# ---- transforms, parenting, visibility, modifiers, constraints
ob_convex_0_001.location = (0.0, 0.0, 0.0)
ob_convex_0_001.rotation_euler = (1.571, -0.0, 0.0)
ob_convex_1_001.location = (0.0, 0.0, 0.0)
ob_convex_1_001.rotation_euler = (1.571, -0.0, 0.0)
ob_convex_2_001.location = (0.0, 0.0, 0.0)
ob_convex_2_001.rotation_euler = (1.571, -0.0, 0.0)
ob_convex_3_001.location = (0.0, 0.0, 0.0)
ob_convex_3_001.rotation_euler = (1.571, -0.0, 0.0)
ob_convex_4_001.location = (0.0, 0.0, 0.0)
ob_convex_4_001.rotation_euler = (1.571, -0.0, 0.0)
ob_convex_5_001.location = (0.0, 0.0, 0.0)
ob_convex_5_001.rotation_euler = (1.571, -0.0, 0.0)
ob_convex_6_001.location = (0.0, 0.0, 0.0)
ob_convex_6_001.rotation_euler = (1.571, -0.0, 0.0)
ob_convex_7_001.location = (0.0, 0.0, 0.0)
ob_convex_7_001.rotation_euler = (1.571, -0.0, 0.0)
ob_convex_8_001.location = (0.0, 0.0, 0.0)
ob_convex_8_001.rotation_euler = (1.571, -0.0, 0.0)
ob_convex_9_001.location = (0.0, 0.0, 0.0)
ob_convex_9_001.rotation_euler = (1.571, -0.0, 0.0)
ob_convex_10_001.location = (0.0, 0.0, 0.0)
ob_convex_10_001.rotation_euler = (1.571, -0.0, 0.0)
ob_convex_11_001.location = (0.0, 0.0, 0.0)
ob_convex_11_001.rotation_euler = (1.571, -0.0, 0.0)
ob_convex_12.location = (0.0, 0.0, 0.0)
ob_convex_12.rotation_euler = (1.571, -0.0, 0.0)

# ---- collection membership
col_collection.objects.link(ob_convex_0_001)
col_collection.objects.link(ob_convex_1_001)
col_collection.objects.link(ob_convex_2_001)
col_collection.objects.link(ob_convex_3_001)
col_collection.objects.link(ob_convex_4_001)
col_collection.objects.link(ob_convex_5_001)
col_collection.objects.link(ob_convex_6_001)
col_collection.objects.link(ob_convex_7_001)
col_collection.objects.link(ob_convex_8_001)
col_collection.objects.link(ob_convex_9_001)
col_collection.objects.link(ob_convex_10_001)
col_collection.objects.link(ob_convex_11_001)
col_collection.objects.link(ob_convex_12)

# ---- scene / render settings (as saved in the file)
scene.frame_start = 1; scene.frame_end = 250; scene.frame_set(1)
scene.render.engine = 'BLENDER_EEVEE_NEXT'
scene.cycles.use_denoising = False
scene.cycles.samples = 128
scene.cycles.sampling_pattern = 'TABULATED_SOBOL'
scene.cycles.use_adaptive_sampling = False
scene.cycles.use_light_tree = False
scene.view_settings.view_transform = 'Filmic'
bpy.context.view_layer.update()

# ---- added for rendering (the .blend has no active camera and no usable light): camera, sun
cam_auto = bpy.data.cameras.new('AutoCamera')
cam_auto.lens = 50.0
cam_auto.sensor_width = 36.0
cam_auto.clip_end = 1000.0
ob_auto_camera = bpy.data.objects.new('AutoCamera', cam_auto)
scene.collection.objects.link(ob_auto_camera)
ob_auto_camera.location = (1.3234, -1.58845, 1.05865)
ob_auto_camera.rotation_euler = (1.09748, -7.21219e-08, 0.694738)
scene.camera = ob_auto_camera
light_auto_sun = bpy.data.lights.new('AutoSun', 'SUN')
light_auto_sun.energy = 3.0
light_auto_sun.angle = 0.0523599
ob_auto_sun = bpy.data.objects.new('AutoSun', light_auto_sun)
scene.collection.objects.link(ob_auto_sun)
ob_auto_sun.rotation_euler = (0.872665, 0.174533, 0.523599)
bpy.context.view_layer.update()
